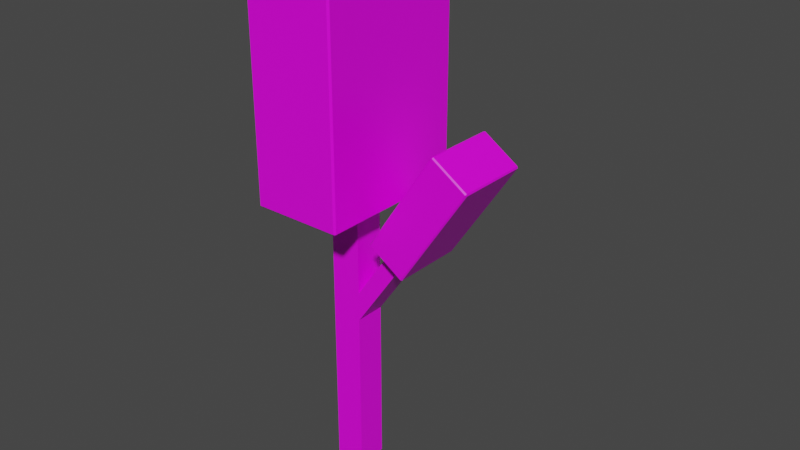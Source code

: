 # Source: SaruntanTree_1.1.blend  (saved by Blender 2.93.21; exported with 4.5.12 LTS)
import bpy
from mathutils import Matrix  # noqa: F401  (used for matrix-valued properties, if any)

bpy.ops.wm.read_factory_settings(use_empty=True)
scene = bpy.context.scene
scene.name = 'Scene'

# ---- collections
col_collection = bpy.data.collections.new('Collection'); scene.collection.children.link(col_collection)

# ---- images (referenced by path relative to the original .blend; pixels are not part of the script)
import os
ASSET_DIR = os.environ.get("B2B_ASSET_DIR", "")  # directory of the original .blend (textures are referenced by path, not embedded)
HERE = os.path.dirname(os.path.abspath(__file__))  # packed textures are extracted next to this script under _unpacked/

def load_image(name, relpath, width, height, colorspace="sRGB"):
    """Load a texture the original file referenced (path relative to the .blend, or extracted next to this script)."""
    p = next((c for c in (os.path.join(HERE, relpath), os.path.join(ASSET_DIR, relpath)) if relpath and os.path.exists(c)), "")
    if p:
        img = bpy.data.images.load(p, check_existing=True)
        img.name = name
    else:  # same state as the original file: an image datablock whose file is absent (Cycles renders it pink)
        img = bpy.data.images.new(name, width, height)
        img.source = "FILE"
        img.filepath = "//" + (relpath or name)
    img.colorspace_settings.name = colorspace
    return img
img_saruntantree_1_1_png = load_image('SaruntanTree_1.1.png', 'SaruntanTree_1.1.png', 1024, 1024, 'sRGB')

# ---- materials (node trees are filled in below, after node groups)
mat_material = bpy.data.materials.new('Material')
mat_material.alpha_threshold = 0.0
mat_material.use_transparent_shadow = False
mat_material.line_color = (0.0, 0.0, 0.0, 1.0)

# ---- material node trees
mat_material.use_nodes = True; mat_material.node_tree.nodes.clear()
_N = mat_material.node_tree.nodes; _L = mat_material.node_tree.links
n0 = _N.new('ShaderNodeOutputMaterial'); n0.name = 'Material Output'; n0.location = (300, 300)
n1 = _N.new('ShaderNodeBsdfPrincipled'); n1.name = 'Principled BSDF'; n1.location = (10, 300)
n1.distribution = 'GGX'
n1.subsurface_method = 'BURLEY'
n1.inputs[2].default_value = 0.4
n1.inputs[3].default_value = 1.45
n1.inputs[27].default_value = (0.0, 0.0, 0.0, 1.0)
n1.inputs[28].default_value = 1.0
n2 = _N.new('ShaderNodeTexImage'); n2.name = 'Image Texture'; n2.location = (-280, 280)
n2.image = img_saruntantree_1_1_png
_L.new(n1.outputs[0], n0.inputs[0])
_L.new(n2.outputs[0], n1.inputs[0])
n0.is_active_output = True

# ---- world
world_world = bpy.data.worlds.new('World'); scene.world = world_world
world_world.use_nodes = True; world_world.node_tree.nodes.clear()
_N = world_world.node_tree.nodes; _L = world_world.node_tree.links
n0 = _N.new('ShaderNodeOutputWorld'); n0.name = 'World Output'; n0.location = (300, 300)
n1 = _N.new('ShaderNodeBackground'); n1.name = 'Background'; n1.location = (10, 300)
n1.inputs[0].default_value = (0.05088, 0.05088, 0.05088, 1.0)
_L.new(n1.outputs[0], n0.inputs[0])
n0.is_active_output = True
world_world.color = (0.05088, 0.05088, 0.05088)
world_world.use_sun_shadow = False
world_world.sun_shadow_jitter_overblur = 0.0

# ---- meshes
me_cube = bpy.data.meshes.new('Cube')
me_cube.from_pydata([(1.0, 1.0, 19.97), (1.0, 1.0, -1.0), (1.0, -1.0, 19.97), (1.0, -1.0, -1.0), (-1.0, 1.0, 19.97), (-1.0, 1.0, -1.0), (-1.0, -1.0, 19.97), (-1.0, -1.0, -1.0), (1.0, 1.0, 10.06), (-1.0, -1.0, 10.06), (1.0, -1.0, 10.06), (-1.0, 1.0, 10.06), (-1.0, -1.0, 11.96), (1.0, 1.0, 11.96), (1.0, -1.0, 11.96), (-1.0, 1.0, 11.96), (5.064, 1.0, 17.9), (5.064, 1.0, 15.99), (5.064, -1.0, 17.9), (5.064, -1.0, 15.99), (-2.838, -4.874, 18.05), (-2.838, -4.986, 18.16), (-2.95, -4.874, 18.16), (-2.838, -4.986, 34.88), (-2.838, -4.874, 34.99), (-2.95, -4.874, 34.88), (-2.838, 4.874, 18.05), (-2.95, 4.874, 18.16), (-2.838, 4.986, 18.16), (-2.838, 4.874, 34.99), (-2.838, 4.986, 34.88), (-2.95, 4.874, 34.88), (2.838, -4.874, 18.05), (2.95, -4.874, 18.16), (2.838, -4.986, 18.16), (2.838, -4.874, 34.99), (2.838, -4.986, 34.88), (2.95, -4.874, 34.88), (2.838, 4.874, 18.05), (2.838, 4.986, 18.16), (2.95, 4.874, 18.16), (2.838, 4.874, 34.99), (2.95, 4.874, 34.88), (2.838, 4.986, 34.88), (3.144, -2.278, 16.47), (3.188, -2.358, 16.54), (3.121, -2.278, 16.59), (7.502, -2.358, 23.1), (7.546, -2.278, 23.17), (7.435, -2.278, 23.15), (3.144, 2.278, 16.47), (3.121, 2.278, 16.59), (3.188, 2.358, 16.54), (7.546, 2.278, 23.17), (7.502, 2.358, 23.1), (7.435, 2.278, 23.15), (5.341, -2.278, 15.03), (5.453, -2.278, 15.05), (5.386, -2.358, 15.1), (9.744, -2.278, 21.73), (9.699, -2.358, 21.66), (9.767, -2.278, 21.61), (5.341, 2.278, 15.03), (5.386, 2.358, 15.1), (5.453, 2.278, 15.05), (9.744, 2.278, 21.73), (9.767, 2.278, 21.61), (9.699, 2.358, 21.66)], [], [(0, 4, 6, 2), (14, 2, 6, 12), (12, 6, 4, 15), (5, 1, 3, 7), (13, 0, 2, 14), (15, 4, 0, 13), (34, 36, 23, 21), (40, 42, 37, 33), (41, 29, 24, 35), (22, 25, 31, 27), (28, 30, 43, 39), (5, 11, 8, 1), (1, 8, 10, 3), (7, 9, 11, 5), (3, 10, 9, 7), (11, 15, 13, 8), (10, 8, 17, 19), (9, 12, 15, 11), (10, 14, 12, 9), (17, 16, 18, 19), (14, 10, 19, 18), (13, 14, 18, 16), (8, 13, 16, 17), (58, 60, 47, 45), (64, 66, 61, 57), (65, 53, 48, 59), (46, 49, 55, 51), (52, 54, 67, 63), (20, 21, 22), (23, 24, 25), (26, 27, 28), (29, 30, 31), (32, 33, 34), (35, 36, 37), (38, 39, 40), (41, 42, 43), (26, 20, 22, 27), (21, 23, 25, 22), (24, 29, 31, 25), (30, 28, 27, 31), (38, 26, 28, 39), (29, 41, 43, 30), (42, 40, 39, 43), (32, 38, 40, 33), (41, 35, 37, 42), (36, 34, 33, 37), (20, 32, 34, 21), (35, 24, 23, 36), (26, 38, 32, 20), (44, 45, 46), (47, 48, 49), (50, 51, 52), (53, 54, 55), (56, 57, 58), (59, 60, 61), (62, 63, 64), (65, 66, 67), (50, 44, 46, 51), (45, 47, 49, 46), (48, 53, 55, 49), (54, 52, 51, 55), (62, 50, 52, 63), (53, 65, 67, 54), (66, 64, 63, 67), (56, 62, 64, 57), (65, 59, 61, 66), (60, 58, 57, 61), (44, 56, 58, 45), (59, 48, 47, 60), (50, 62, 56, 44)])
_uv = me_cube.uv_layers.new(name='UVMap')
_uv.uv.foreach_set('vector', [0.6352, 0.1368, 0.6097, 0.153, 0.5956, 0.1193, 0.6293, 0.1052, 0.7615, 0.1469, 0.6293, 0.1052, 0.6397, 0.07222, 0.7719, 0.1139, 0.7024, 0.2595, 0.5904, 0.1818, 0.6097, 0.153, 0.736, 0.2346, 0.7872, 0.4275, 0.8044, 0.4178, 0.8218, 0.423, 0.8317, 0.6459, 0.7819, 0.205, 0.6352, 0.1368, 0.6293, 0.1052, 0.7615, 0.1469, 0.736, 0.2346, 0.6097, 0.153, 0.6352, 0.1368, 0.7819, 0.205, 0.1989, 0.8222, 0.5819, 0.797, 0.5905, 0.927, 0.2074, 0.9523, 0.2705, 0.6138, 0.4874, 0.6354, 0.5809, 0.7925, 0.1993, 0.8174, 0.4906, 0.6332, 0.5617, 0.5157, 0.6988, 0.7103, 0.5854, 0.7907, 0.2117, 0.3042, 0.5602, 0.3057, 0.5593, 0.5089, 0.2109, 0.5073, 0.2118, 0.5117, 0.5581, 0.5135, 0.4877, 0.6312, 0.2701, 0.6095, 0.7872, 0.4275, 0.7559, 0.2725, 0.7997, 0.257, 0.8044, 0.4178, 0.8044, 0.4178, 0.7997, 0.257, 0.8482, 0.2678, 0.8218, 0.423, 0.8317, 0.6459, 0.7178, 0.2901, 0.7559, 0.2725, 0.7872, 0.4275, 0.8218, 0.423, 0.8482, 0.2678, 0.9073, 0.3012, 0.8317, 0.6459, 0.7559, 0.2725, 0.736, 0.2346, 0.7819, 0.205, 0.7997, 0.257, 0.8482, 0.2678, 0.7997, 0.257, 0.8628, 0.08242, 0.9033, 0.08759, 0.7178, 0.2901, 0.7024, 0.2595, 0.736, 0.2346, 0.7559, 0.2725, 0.8482, 0.2678, 0.8899, 0.2225, 0.9383, 0.2552, 0.9073, 0.3012, 0.8628, 0.08242, 0.8609, 0.04561, 0.9042, 0.04647, 0.9033, 0.08759, 0.8899, 0.2225, 0.8482, 0.2678, 0.9033, 0.08759, 0.9383, 0.05919, 0.7819, 0.205, 0.7615, 0.1469, 0.8276, 0.02721, 0.8609, 0.04561, 0.7997, 0.257, 0.7819, 0.205, 0.8609, 0.04561, 0.8628, 0.08242, 0.2003, 0.8247, 0.5826, 0.7995, 0.5911, 0.9275, 0.2087, 0.9527, 0.2713, 0.6152, 0.4885, 0.6366, 0.5811, 0.7927, 0.2009, 0.8173, 0.4934, 0.6333, 0.5636, 0.5177, 0.6993, 0.7107, 0.5879, 0.79, 0.213, 0.304, 0.5608, 0.3055, 0.5599, 0.5073, 0.2121, 0.5058, 0.2136, 0.5123, 0.5581, 0.5144, 0.489, 0.6302, 0.2708, 0.6087, 0.04466, 0.7248, 0.04299, 0.7272, 0.04192, 0.723, 0.5905, 0.927, 0.5931, 0.9268, 0.5907, 0.9296, 0.208, 0.514, 0.2066, 0.5121, 0.2097, 0.5116, 0.5602, 0.5135, 0.5602, 0.5135, 0.5593, 0.5112, 0.1942, 0.8156, 0.197, 0.8175, 0.1932, 0.818, 0.5845, 0.7968, 0.5845, 0.7968, 0.5818, 0.7944, 0.2674, 0.6118, 0.2701, 0.6095, 0.2705, 0.6138, 0.4906, 0.6332, 0.4874, 0.6354, 0.4877, 0.6312, 0.208, 0.514, 0.04466, 0.7248, 0.04192, 0.723, 0.2066, 0.5121, 0.2117, 0.3018, 0.5602, 0.3034, 0.5602, 0.3057, 0.2117, 0.3042, 0.5625, 0.3057, 0.5616, 0.5089, 0.5593, 0.5089, 0.5602, 0.3057, 0.5581, 0.5135, 0.2118, 0.5117, 0.2109, 0.5073, 0.5593, 0.5089, 0.2674, 0.6118, 0.208, 0.514, 0.2118, 0.5117, 0.2701, 0.6095, 0.5617, 0.5157, 0.4906, 0.6332, 0.4877, 0.6312, 0.5581, 0.5135, 0.4874, 0.6354, 0.2705, 0.6138, 0.2701, 0.6095, 0.4877, 0.6312, 0.1942, 0.8156, 0.2674, 0.6118, 0.2705, 0.6138, 0.1993, 0.8174, 0.4906, 0.6332, 0.5854, 0.7907, 0.5809, 0.7925, 0.4874, 0.6354, 0.5819, 0.797, 0.1989, 0.8222, 0.1993, 0.8174, 0.5809, 0.7925, 0.04466, 0.7248, 0.1942, 0.8156, 0.1932, 0.818, 0.04299, 0.7272, 0.5845, 0.7968, 0.5931, 0.9268, 0.5905, 0.927, 0.5819, 0.797, 0.208, 0.514, 0.2674, 0.6118, 0.1942, 0.8156, 0.04466, 0.7248, 0.04629, 0.7252, 0.04376, 0.7289, 0.04213, 0.7224, 0.5911, 0.9275, 0.595, 0.9272, 0.5913, 0.9314, 0.2078, 0.5159, 0.2057, 0.513, 0.2103, 0.5123, 0.5613, 0.5144, 0.5613, 0.5144, 0.5599, 0.5109, 0.1932, 0.8147, 0.1974, 0.8174, 0.1916, 0.8183, 0.5865, 0.7992, 0.5865, 0.7992, 0.5824, 0.7956, 0.2666, 0.6121, 0.2708, 0.6087, 0.2713, 0.6152, 0.4934, 0.6333, 0.4885, 0.6366, 0.489, 0.6302, 0.2078, 0.5159, 0.04629, 0.7252, 0.04213, 0.7224, 0.2057, 0.513, 0.2087, 0.9527, 0.5911, 0.9275, 0.5913, 0.9314, 0.209, 0.9566, 0.5643, 0.3056, 0.5635, 0.5073, 0.5599, 0.5073, 0.5608, 0.3055, 0.5581, 0.5144, 0.2136, 0.5123, 0.2121, 0.5058, 0.5599, 0.5073, 0.2666, 0.6121, 0.2078, 0.5159, 0.2136, 0.5123, 0.2708, 0.6087, 0.5636, 0.5177, 0.4934, 0.6333, 0.489, 0.6302, 0.5581, 0.5144, 0.4885, 0.6366, 0.2713, 0.6152, 0.2708, 0.6087, 0.489, 0.6302, 0.1932, 0.8147, 0.2666, 0.6121, 0.2713, 0.6152, 0.2009, 0.8173, 0.4934, 0.6333, 0.5879, 0.79, 0.5811, 0.7927, 0.4885, 0.6366, 0.5826, 0.7995, 0.2003, 0.8247, 0.2009, 0.8173, 0.5811, 0.7927, 0.04629, 0.7252, 0.1932, 0.8147, 0.1916, 0.8183, 0.04376, 0.7289, 0.5865, 0.7992, 0.595, 0.9272, 0.5911, 0.9275, 0.5826, 0.7995, 0.2078, 0.5159, 0.2666, 0.6121, 0.1932, 0.8147, 0.04629, 0.7252])
me_cube.materials.append(mat_material)
me_cube.use_remesh_preserve_volume = False
me_cube.use_remesh_preserve_attributes = False
me_cube.use_mirror_vertex_groups = False
me_cube.update()

# ---- objects
ob_cube = bpy.data.objects.new('Cube', me_cube)

# ---- transforms, parenting, visibility, modifiers, constraints
ob_cube.location = (0.0, 0.0, 1.0)
ob_cube.lock_rotations_4d = False
ob_cube.empty_display_type = 'ARROWS'
ob_cube.lineart.crease_threshold = 0.0

# ---- collection membership
col_collection.objects.link(ob_cube)

# ---- scene / render settings (as saved in the file)
scene.frame_start = 1; scene.frame_end = 250; scene.frame_set(1)
scene.render.engine = 'BLENDER_EEVEE_NEXT'
scene.cycles.use_denoising = False
scene.cycles.samples = 128
scene.cycles.sampling_pattern = 'TABULATED_SOBOL'
scene.cycles.use_adaptive_sampling = False
scene.cycles.use_light_tree = False
scene.view_settings.view_transform = 'Filmic'
bpy.context.view_layer.update()

# ---- added for rendering (the .blend has no active camera and no usable light): camera, sun
cam_auto = bpy.data.cameras.new('AutoCamera')
cam_auto.lens = 50.0
cam_auto.sensor_width = 36.0
cam_auto.clip_end = 1000.0
ob_auto_camera = bpy.data.objects.new('AutoCamera', cam_auto)
scene.collection.objects.link(ob_auto_camera)
ob_auto_camera.location = (39.9094, -43.8013, 47.1956)
ob_auto_camera.rotation_euler = (1.09748, -7.21219e-08, 0.694738)
scene.camera = ob_auto_camera
light_auto_sun = bpy.data.lights.new('AutoSun', 'SUN')
light_auto_sun.energy = 3.0
light_auto_sun.angle = 0.0523599
ob_auto_sun = bpy.data.objects.new('AutoSun', light_auto_sun)
scene.collection.objects.link(ob_auto_sun)
ob_auto_sun.rotation_euler = (0.872665, 0.174533, 0.523599)
bpy.context.view_layer.update()
